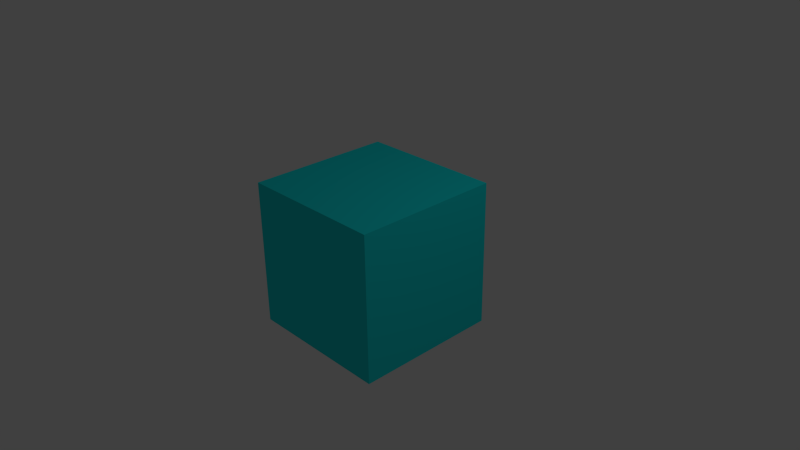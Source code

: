 # Source: largeboat.blend  (saved by Blender 2.72.0; exported with 4.5.12 LTS)
import bpy
from mathutils import Matrix  # noqa: F401  (used for matrix-valued properties, if any)

bpy.ops.wm.read_factory_settings(use_empty=True)
scene = bpy.context.scene
scene.name = 'Scene'

# ---- collections
col_collection_1 = bpy.data.collections.new('Collection 1'); scene.collection.children.link(col_collection_1)

# ---- materials (node trees are filled in below, after node groups)
mat_material = bpy.data.materials.new('Material')
mat_material.alpha_threshold = 0.0
mat_material.use_transparent_shadow = False
mat_material.diffuse_color = (0.01142, 0.7771, 0.8, 1.0)
mat_material.roughness = 0.5
mat_material.line_color = (0.0, 0.0, 0.0, 1.0)

# ---- material node trees

# ---- world
world_world = bpy.data.worlds.new('World'); scene.world = world_world
world_world.color = (0.05088, 0.05088, 0.05088)
world_world.use_sun_shadow = False
world_world.sun_shadow_jitter_overblur = 0.0
world_world.cycles.sampling_method = 'MANUAL'
world_world.cycles.sample_map_resolution = 256

# ---- cameras
cam_camera = bpy.data.cameras.new('Camera')
cam_camera.clip_end = 100.0
cam_camera.lens = 35.0
cam_camera.sensor_width = 32.0
cam_camera.sensor_height = 18.0
cam_camera.ortho_scale = 7.314
cam_camera.dof.focus_distance = 0.0
cam_camera.dof.aperture_fstop = 128.0

# ---- lights
light_lamp = bpy.data.lights.new('Lamp', 'POINT')
light_lamp.transmission_factor = 0.0
light_lamp.cutoff_distance = 30.0
light_lamp.energy = 100.0
light_lamp.shadow_buffer_clip_start = 1.001
light_lamp.shadow_soft_size = 0.1
light_lamp.shadow_maximum_resolution = 0.006
light_lamp.use_absolute_resolution = True
light_lamp.cycles.use_multiple_importance_sampling = False

# ---- meshes
me_cube = bpy.data.meshes.new('Cube')
me_cube.from_pydata([(1.0, 1.0, -1.0), (1.0, -1.0, -1.0), (-1.0, -1.0, -1.0), (-1.0, 1.0, -1.0), (1.0, 1.0, 1.0), (1.0, -1.0, 1.0), (-1.0, -1.0, 1.0), (-1.0, 1.0, 1.0)], [], [(0, 1, 2, 3), (4, 7, 6, 5), (0, 4, 5, 1), (1, 5, 6, 2), (2, 6, 7, 3), (4, 0, 3, 7)])
me_cube.materials.append(mat_material)
me_cube.use_remesh_preserve_volume = False
me_cube.use_remesh_preserve_attributes = False
me_cube.use_mirror_vertex_groups = False
me_cube.update()

# ---- objects
ob_cube = bpy.data.objects.new('Cube', me_cube)
ob_lamp = bpy.data.objects.new('Lamp', light_lamp)
ob_camera = bpy.data.objects.new('Camera', cam_camera)

# ---- transforms, parenting, visibility, modifiers, constraints
ob_cube.location = (0.0, 0.0, 0.0)
ob_cube.lock_rotations_4d = False
ob_cube.empty_display_type = 'ARROWS'
ob_cube.lineart.crease_threshold = 0.0
ob_lamp.location = (4.076, 1.005, 5.904)
ob_lamp.rotation_euler = (0.6503, 0.05522, 1.866)
ob_lamp.lock_rotations_4d = False
ob_lamp.empty_display_type = 'ARROWS'
ob_lamp.color = (0.0, 0.0, 0.0, 0.0)
ob_lamp.lineart.crease_threshold = 0.0
ob_camera.location = (7.481, -6.508, 5.344)
ob_camera.rotation_euler = (1.109, 0.01082, 0.8149)
ob_camera.lock_rotations_4d = False
ob_camera.empty_display_type = 'ARROWS'
ob_camera.color = (0.0, 0.0, 0.0, 0.0)
ob_camera.display_type = 'WIRE'
ob_camera.lineart.crease_threshold = 0.0

# ---- collection membership
col_collection_1.objects.link(ob_cube)
col_collection_1.objects.link(ob_lamp)
col_collection_1.objects.link(ob_camera)

# ---- scene / render settings (as saved in the file)
scene.camera = ob_camera
scene.frame_start = 1; scene.frame_end = 250; scene.frame_set(1)
scene.render.engine = 'BLENDER_EEVEE_NEXT'
scene.render.resolution_percentage = 50
scene.render.dither_intensity = 0.0
scene.cycles.use_denoising = False
scene.cycles.samples = 10
scene.cycles.sampling_pattern = 'TABULATED_SOBOL'
scene.cycles.light_sampling_threshold = 0.0
scene.cycles.use_adaptive_sampling = False
scene.cycles.use_light_tree = False
scene.cycles.blur_glossy = 0.0
scene.cycles.pixel_filter_type = 'GAUSSIAN'
scene.cycles.sample_clamp_indirect = 0.0
scene.view_settings.view_transform = 'Standard'
bpy.context.view_layer.update()
